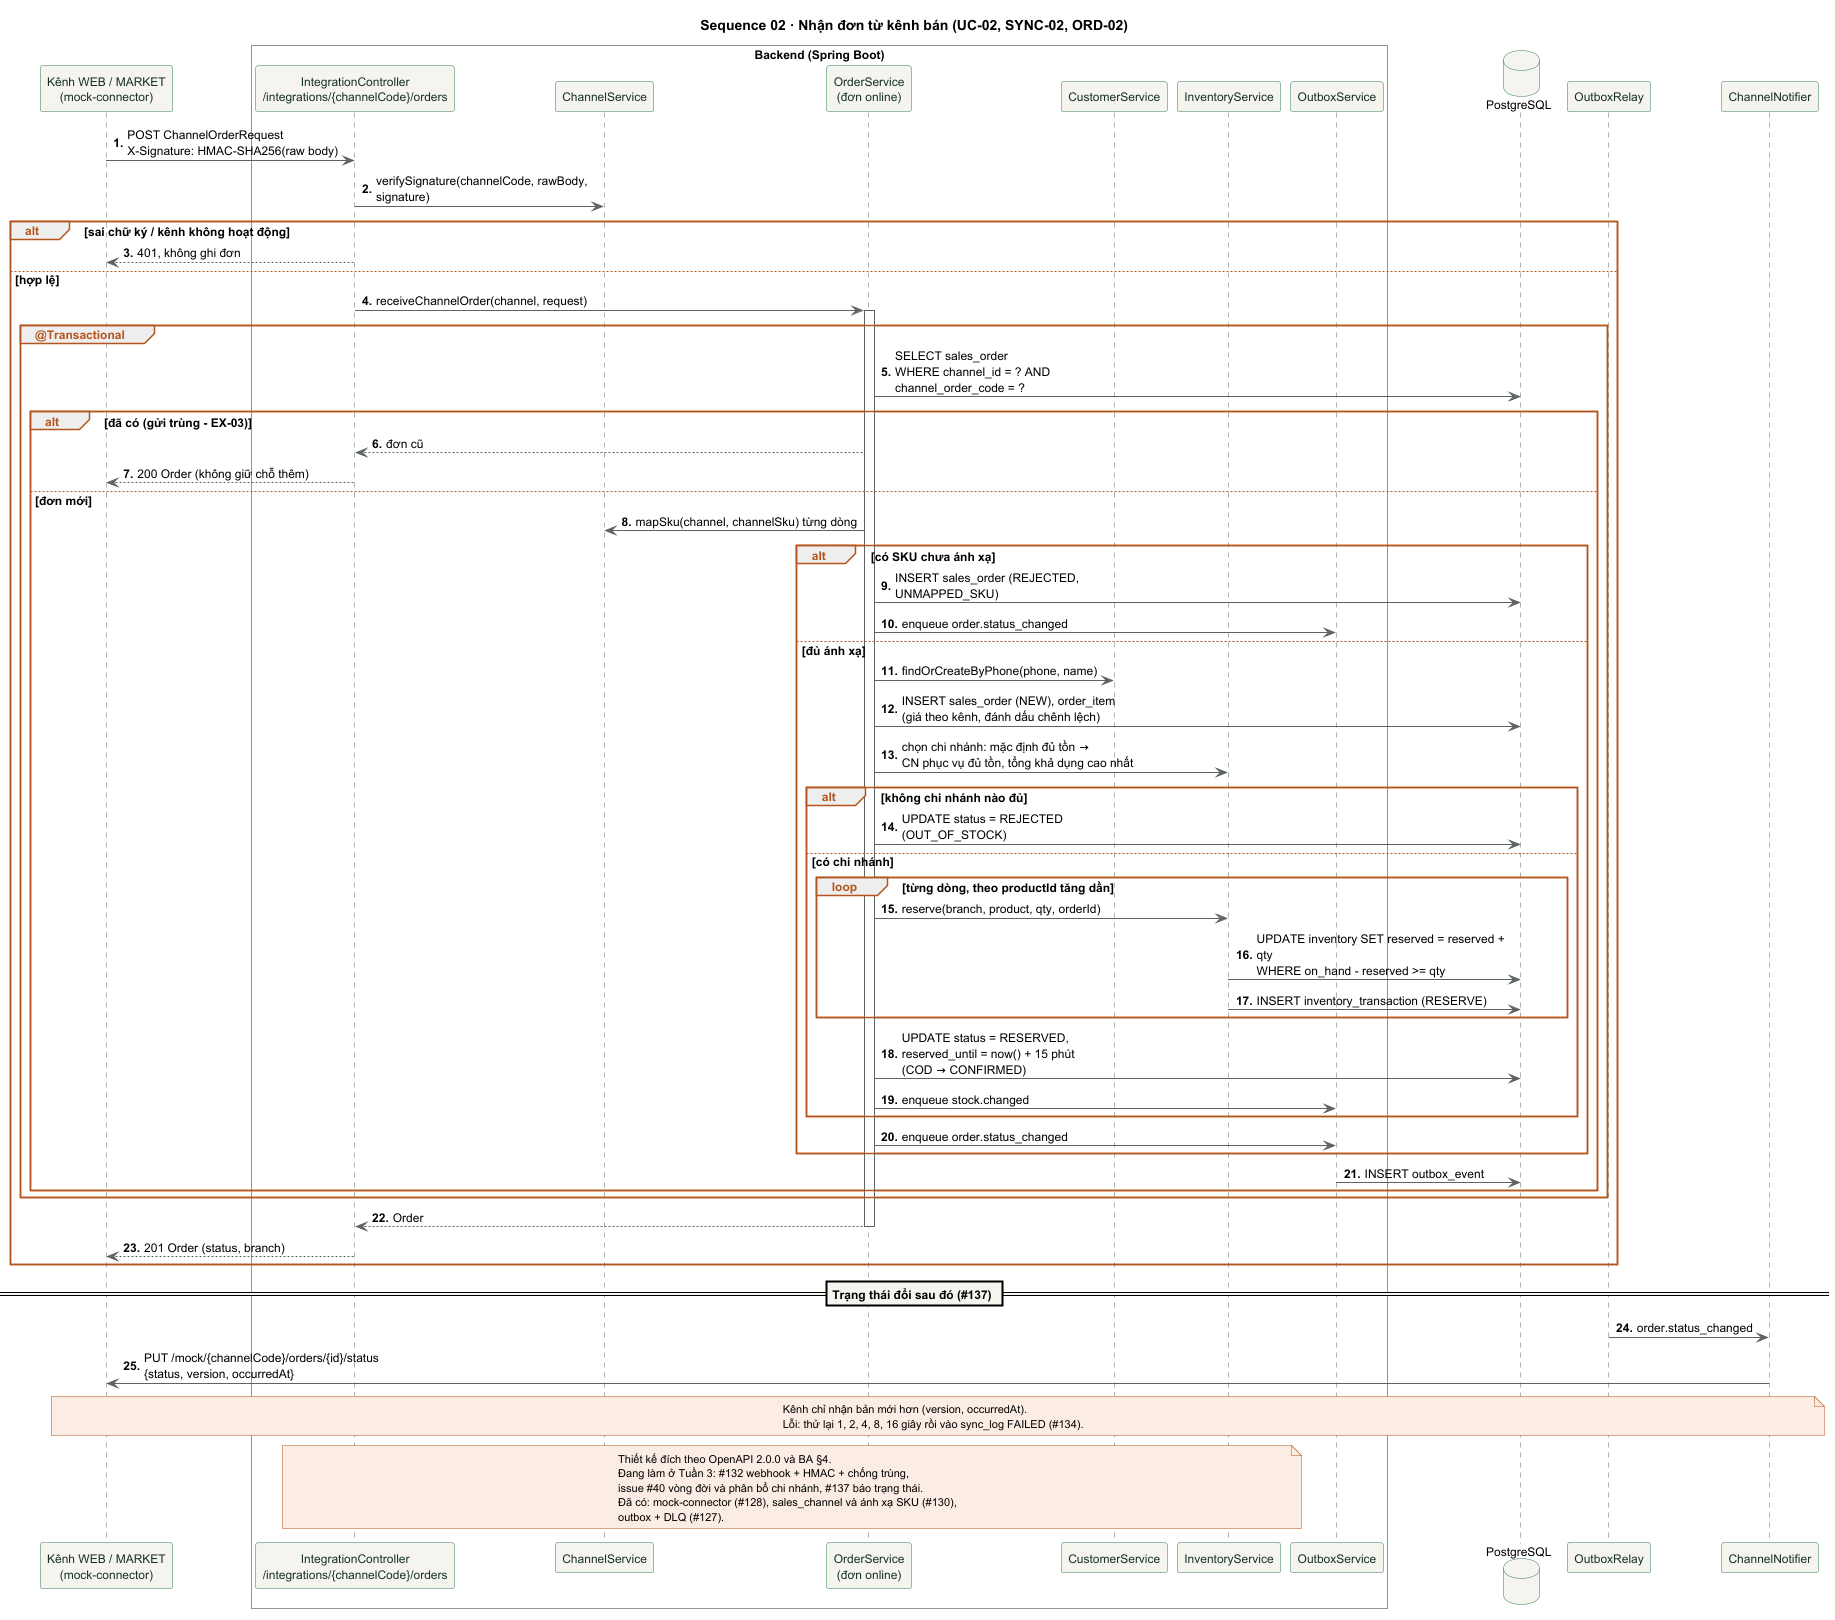

The diagram above was rendered by PlantUML. Its source (embedded in the PNG):
@startuml 02-nhan-don-tu-kenh
!include _style.iuml
title Sequence 02 · Nhận đơn từ kênh bán (UC-02, SYNC-02, ORD-02)

participant "Kênh WEB / MARKET\n(mock-connector)" as ch
box "Backend (Spring Boot)" #FFFFFF
  participant "IntegrationController\n/integrations/{channelCode}/orders" as ctl
  participant "ChannelService" as chs
  participant "OrderService\n(đơn online)" as ord
  participant "CustomerService" as cus
  participant "InventoryService" as inv
  participant "OutboxService" as outbox
end box
database "PostgreSQL" as db

ch -> ctl : POST ChannelOrderRequest\nX-Signature: HMAC-SHA256(raw body)
ctl -> chs : verifySignature(channelCode, rawBody, signature)
alt sai chữ ký / kênh không hoạt động
  ctl --> ch : 401, không ghi đơn
else hợp lệ
  ctl -> ord : receiveChannelOrder(channel, request)
  activate ord
  group @Transactional
    ord -> db : SELECT sales_order\nWHERE channel_id = ? AND channel_order_code = ?
    alt đã có (gửi trùng - EX-03)
      ord --> ctl : đơn cũ
      ctl --> ch : 200 Order (không giữ chỗ thêm)
    else đơn mới
      ord -> chs : mapSku(channel, channelSku) từng dòng
      alt có SKU chưa ánh xạ
        ord -> db : INSERT sales_order (REJECTED, UNMAPPED_SKU)
        ord -> outbox : enqueue order.status_changed
      else đủ ánh xạ
      ord -> cus : findOrCreateByPhone(phone, name)
      ord -> db : INSERT sales_order (NEW), order_item\n(giá theo kênh, đánh dấu chênh lệch)
      ord -> inv : chọn chi nhánh: mặc định đủ tồn →\nCN phục vụ đủ tồn, tổng khả dụng cao nhất
      alt không chi nhánh nào đủ
        ord -> db : UPDATE status = REJECTED (OUT_OF_STOCK)
      else có chi nhánh
        loop từng dòng, theo productId tăng dần
          ord -> inv : reserve(branch, product, qty, orderId)
          inv -> db : UPDATE inventory SET reserved = reserved + qty\nWHERE on_hand - reserved >= qty
          inv -> db : INSERT inventory_transaction (RESERVE)
        end
        ord -> db : UPDATE status = RESERVED,\nreserved_until = now() + 15 phút\n(COD → CONFIRMED)
        ord -> outbox : enqueue stock.changed
      end
      ord -> outbox : enqueue order.status_changed
      end
      outbox -> db : INSERT outbox_event
    end
  end
  ord --> ctl : Order
  deactivate ord
  ctl --> ch : 201 Order (status, branch)
end

== Trạng thái đổi sau đó (#137) ==
participant "OutboxRelay" as relay
participant "ChannelNotifier" as notif
relay -> notif : order.status_changed
notif -> ch : PUT /mock/{channelCode}/orders/{id}/status\n{status, version, occurredAt}
note over notif, ch : Kênh chỉ nhận bản mới hơn (version, occurredAt).\nLỗi: thử lại 1, 2, 4, 8, 16 giây rồi vào sync_log FAILED (#134).

note over ctl, inv
  Thiết kế đích theo OpenAPI 2.0.0 và BA §4.
  Đang làm ở Tuần 3: #132 webhook + HMAC + chống trùng,
  issue #40 vòng đời và phân bổ chi nhánh, #137 báo trạng thái.
  Đã có: mock-connector (#128), sales_channel và ánh xạ SKU (#130),
  outbox + DLQ (#127).
end note
@enduml